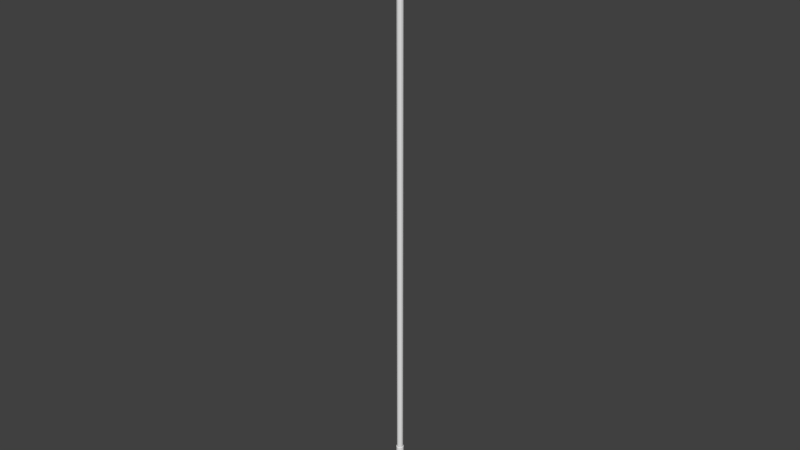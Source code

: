 # Source: Spear.blend  (saved by Blender 2.79.0; exported with 4.5.12 LTS)
import bpy
from mathutils import Matrix  # noqa: F401  (used for matrix-valued properties, if any)

bpy.ops.wm.read_factory_settings(use_empty=True)
scene = bpy.context.scene
scene.name = 'Scene'

# ---- collections
col_collection_1 = bpy.data.collections.new('Collection 1'); scene.collection.children.link(col_collection_1)

# ---- materials (node trees are filled in below, after node groups)
mat_material_001 = bpy.data.materials.new('Material.001')
mat_material_001.alpha_threshold = 0.0
mat_material_001.use_transparent_shadow = False
mat_material_001.roughness = 0.5

# ---- material node trees

# ---- world
world_world = bpy.data.worlds.new('World'); scene.world = world_world
world_world.color = (0.05088, 0.05088, 0.05088)
world_world.use_sun_shadow = False
world_world.sun_shadow_jitter_overblur = 0.0
world_world.cycles.sampling_method = 'MANUAL'

# ---- meshes
me_cylinder = bpy.data.meshes.new('Cylinder')
me_cylinder.from_pydata([(-1.32e-05, -2.375e-05, 1.1), (1.194e-05, 1.0, -0.9829), (-1.32e-05, -2.375e-05, 1.1), (-0.5, 0.866, -0.9829), (-1.32e-05, -2.373e-05, 1.1), (-0.866, 0.5, -0.9829), (-1.32e-05, -2.374e-05, 1.1), (-1.0, 2.136e-05, -0.9829), (-1.32e-05, -2.373e-05, 1.1), (-0.866, -0.5, -0.9829), (-1.32e-05, -2.375e-05, 1.1), (-0.5, -0.866, -0.9829), (-1.32e-05, -2.375e-05, 1.1), (1.179e-05, -1.0, -0.9829), (-1.32e-05, -2.375e-05, 1.1), (0.5, -0.866, -0.9829), (-1.32e-05, -2.373e-05, 1.1), (0.866, -0.5, -0.9829), (-1.32e-05, -2.374e-05, 1.1), (1.0, 2.095e-05, -0.9829), (-1.32e-05, -2.373e-05, 1.1), (0.866, 0.5, -0.9829), (-1.32e-05, -2.375e-05, 1.1), (0.5, 0.866, -0.9829), (-9.783e-06, 1.0, 0.8171), (-0.5, 0.866, 0.8171), (-0.866, 0.5, 0.8171), (-1.0, -1.726e-05, 0.8171), (-0.866, -0.5, 0.8171), (-0.5, -0.866, 0.8171), (-9.949e-06, -1.0, 0.8171), (0.5, -0.866, 0.8171), (0.866, -0.5, 0.8171), (1.0, -1.767e-05, 0.8171), (0.866, 0.5, 0.8171), (0.5, 0.866, 0.8171), (9.544e-06, 1.0, -0.7829), (-0.5, 0.866, -0.7829), (-0.866, 0.5, -0.7829), (-1.0, 1.707e-05, -0.7829), (-0.866, -0.5, -0.7829), (-0.5, -0.866, -0.7829), (9.378e-06, -1.0, -0.7829), (0.5, -0.866, -0.7829), (0.866, -0.5, -0.7829), (1.0, 1.666e-05, -0.7829), (0.866, 0.5, -0.7829), (0.5, 0.866, -0.7829), (-0.5, 0.866, 0.8371), (-0.866, 0.5, 0.8371), (-1.0, -1.769e-05, 0.8371), (-0.866, -0.5, 0.8371), (-0.5, -0.866, 0.8371), (-1.019e-05, -1.0, 0.8371), (0.5, -0.866, 0.8371), (0.866, -0.5, 0.8371), (1.0, -1.81e-05, 0.8371), (0.866, 0.5, 0.8371), (0.5, 0.866, 0.8371), (-1.005e-05, 1.0, 0.8371), (-0.5, 0.866, 0.8461), (-0.866, 0.5, 0.8461), (-1.0, -1.788e-05, 0.8461), (-0.866, -0.5, 0.8461), (-0.5, -0.866, 0.8461), (-1.03e-05, -1.0, 0.8461), (0.5, -0.866, 0.8461), (0.866, -0.5, 0.8461), (1.0, -1.83e-05, 0.8461), (0.866, 0.5, 0.8461), (0.5, 0.866, 0.8461), (-1.016e-05, 1.0, 0.8461), (-1.015e-05, 0.9, 0.8461), (-1.004e-05, 0.9, 0.8371), (-0.45, 0.7794, 0.8371), (-0.7794, 0.45, 0.8371), (-0.9, -1.77e-05, 0.8371), (-0.7794, -0.45, 0.8371), (-0.45, -0.7794, 0.8371), (-1.017e-05, -0.9, 0.8371), (0.45, -0.7794, 0.8371), (0.7794, -0.45, 0.8371), (0.9, -1.807e-05, 0.8371), (0.7794, 0.45, 0.8371), (0.45, 0.7794, 0.8371), (-0.45, 0.7794, 0.8461), (-0.7794, 0.45, 0.8461), (-0.9, -1.789e-05, 0.8461), (-0.7794, -0.45, 0.8461), (-0.45, -0.7794, 0.8461), (-1.028e-05, -0.9, 0.8461), (0.45, -0.7794, 0.8461), (0.7794, -0.45, 0.8461), (0.9, -1.827e-05, 0.8461), (0.7794, 0.45, 0.8461), (0.45, 0.7794, 0.8461), (-0.6, 1.039, 0.889), (-1.039, 0.6, 0.889), (-1.2, -1.876e-05, 0.889), (-1.039, -0.6, 0.889), (-0.6, -1.039, 0.889), (-1.085e-05, -1.2, 0.889), (0.6, -1.039, 0.889), (1.039, -0.6, 0.889), (1.2, -1.925e-05, 0.889), (1.039, 0.6, 0.889), (0.6, 1.039, 0.889), (-1.068e-05, 1.2, 0.889), (-0.4, 0.6928, 0.9083), (-0.6928, 0.4, 0.9083), (-0.8, -1.915e-05, 0.9083), (-0.6928, -0.4, 0.9083), (-0.4, -0.6928, 0.9083), (-1.102e-05, -0.8, 0.9083), (0.4, -0.6928, 0.9083), (0.6928, -0.4, 0.9083), (0.8, -1.948e-05, 0.9083), (0.6928, 0.4, 0.9083), (0.4, 0.6928, 0.9083), (-1.09e-05, 0.8, 0.9083), (-0.672, 1.164, 0.95), (-1.164, 0.672, 0.95), (-1.344, -2.008e-05, 0.95), (-1.164, -0.672, 0.95), (-0.672, -1.164, 0.95), (-1.161e-05, -1.344, 0.95), (0.672, -1.164, 0.95), (1.164, -0.672, 0.95), (1.344, -2.064e-05, 0.95), (1.164, 0.672, 0.95), (0.672, 1.164, 0.95), (-1.142e-05, 1.344, 0.95), (9.781e-06, 1.0, -0.8029), (-0.5, 0.866, -0.8029), (-0.866, 0.5, -0.8029), (-1.0, 1.75e-05, -0.8029), (-0.866, -0.5, -0.8029), (-0.5, -0.866, -0.8029), (9.62e-06, -1.0, -0.8029), (0.5, -0.866, -0.8029), (0.866, -0.5, -0.8029), (1.0, 1.709e-05, -0.8029), (0.866, 0.5, -0.8029), (0.5, 0.866, -0.8029), (9.884e-06, 1.0, -0.8119), (-0.5, 0.866, -0.8119), (-0.866, 0.5, -0.8119), (-1.0, 1.769e-05, -0.8119), (-0.866, -0.5, -0.8119), (-0.5, -0.866, -0.8119), (9.729e-06, -1.0, -0.8119), (0.5, -0.866, -0.8119), (0.866, -0.5, -0.8119), (1.0, 1.728e-05, -0.8119), (0.866, 0.5, -0.8119), (0.5, 0.866, -0.8119), (-0.45, 0.7794, -0.8119), (-0.7794, 0.45, -0.8119), (-0.9, 1.769e-05, -0.8119), (-0.7794, -0.45, -0.8119), (-0.45, -0.7794, -0.8119), (9.746e-06, -0.9, -0.8119), (0.45, -0.7794, -0.8119), (0.7794, -0.45, -0.8119), (0.9, 1.731e-05, -0.8119), (0.7794, 0.45, -0.8119), (0.45, 0.7794, -0.8119), (9.888e-06, 0.9, -0.8119), (-0.45, 0.7794, -0.8029), (-0.7794, 0.45, -0.8029), (-0.9, 1.749e-05, -0.8029), (-0.7794, -0.45, -0.8029), (-0.45, -0.7794, -0.8029), (9.637e-06, -0.9, -0.8029), (0.45, -0.7794, -0.8029), (0.7794, -0.45, -0.8029), (0.9, 1.712e-05, -0.8029), (0.7794, 0.45, -0.8029), (0.45, 0.7794, -0.8029), (9.781e-06, 0.9, -0.8029), (1.164e-05, 1.0, -0.9579), (-0.5, 0.866, -0.9579), (-0.866, 0.5, -0.9579), (-1.0, 2.091e-05, -0.9579), (-0.866, -0.5, -0.9579), (-0.5, -0.866, -0.9579), (1.149e-05, -1.0, -0.9579), (0.5, -0.866, -0.9579), (0.866, -0.5, -0.9579), (1.0, 2.05e-05, -0.9579), (0.866, 0.5, -0.9579), (0.5, 0.866, -0.9579), (1.171e-05, 1.5, -0.9649), (-0.75, 1.299, -0.9649), (-1.299, 0.75, -0.9649), (-1.5, 2.114e-05, -0.9649), (-1.299, -0.75, -0.9649), (-0.75, -1.299, -0.9649), (1.149e-05, -1.5, -0.9649), (0.75, -1.299, -0.9649), (1.299, -0.75, -0.9649), (1.5, 2.051e-05, -0.9649), (1.299, 0.75, -0.9649), (0.75, 1.299, -0.9649), (1.184e-05, 1.5, -0.9759), (-0.75, 1.299, -0.9759), (-1.299, 0.75, -0.9759), (-1.5, 2.13e-05, -0.9759), (-1.299, -0.75, -0.9759), (-0.75, -1.299, -0.9759), (1.162e-05, -1.5, -0.9759), (0.75, -1.299, -0.9759), (1.299, -0.75, -0.9759), (1.5, 2.068e-05, -0.9759), (1.299, 0.75, -0.9759), (0.75, 1.299, -0.9759), (-0.4, 0.6928, -0.7829), (-0.6928, 0.4, -0.7829), (-0.8, 1.76e-05, -0.7829), (-0.6928, -0.4, -0.7829), (-0.4, -0.6928, -0.7829), (9.413e-06, -0.8, -0.7829), (0.4, -0.6928, -0.7829), (0.6928, -0.4, -0.7829), (0.8, 1.727e-05, -0.7829), (0.6928, 0.4, -0.7829), (0.4, 0.6928, -0.7829), (9.546e-06, 0.8, -0.7829), (-0.4, 0.6928, 0.8171), (-0.6928, 0.4, 0.8171), (-0.8, -1.731e-05, 0.8171), (-0.6928, -0.4, 0.8171), (-0.4, -0.6928, 0.8171), (-9.914e-06, -0.8, 0.8171), (0.4, -0.6928, 0.8171), (0.6928, -0.4, 0.8171), (0.8, -1.764e-05, 0.8171), (0.6928, 0.4, 0.8171), (0.4, 0.6928, 0.8171), (-9.782e-06, 0.8, 0.8171)], [], [(204, 1, 3, 205), (205, 3, 5, 206), (206, 5, 7, 207), (207, 7, 9, 208), (208, 9, 11, 209), (209, 11, 13, 210), (210, 13, 15, 211), (211, 15, 17, 212), (212, 17, 19, 213), (213, 19, 21, 214), (3, 1, 23, 21, 19, 17, 15, 13, 11, 9, 7, 5), (214, 21, 23, 215), (215, 23, 1, 204), (0, 2, 4, 6, 8, 10, 12, 14, 16, 18, 20, 22), (58, 35, 24, 59), (57, 34, 35, 58), (56, 33, 34, 57), (55, 32, 33, 56), (54, 31, 32, 55), (53, 30, 31, 54), (52, 29, 30, 53), (51, 28, 29, 52), (50, 27, 28, 51), (49, 26, 27, 50), (48, 25, 26, 49), (59, 24, 25, 48), (226, 47, 36, 227), (225, 46, 47, 226), (224, 45, 46, 225), (223, 44, 45, 224), (222, 43, 44, 223), (221, 42, 43, 222), (220, 41, 42, 221), (219, 40, 41, 220), (218, 39, 40, 219), (217, 38, 39, 218), (216, 37, 38, 217), (227, 36, 37, 216), (64, 63, 88, 89), (48, 49, 75, 74), (55, 56, 82, 81), (65, 64, 89, 90), (59, 48, 74, 73), (54, 55, 81, 80), (66, 65, 90, 91), (53, 54, 80, 79), (67, 66, 91, 92), (60, 71, 72, 85), (52, 53, 79, 78), (68, 67, 92, 93), (106, 70, 71, 107), (105, 69, 70, 106), (104, 68, 69, 105), (103, 67, 68, 104), (102, 66, 67, 103), (101, 65, 66, 102), (100, 64, 65, 101), (99, 63, 64, 100), (98, 62, 63, 99), (97, 61, 62, 98), (96, 60, 61, 97), (107, 71, 60, 96), (72, 73, 74, 85), (85, 74, 75, 86), (86, 75, 76, 87), (87, 76, 77, 88), (88, 77, 78, 89), (89, 78, 79, 90), (90, 79, 80, 91), (91, 80, 81, 92), (92, 81, 82, 93), (93, 82, 83, 94), (94, 83, 84, 95), (95, 84, 73, 72), (56, 57, 83, 82), (71, 70, 95, 72), (49, 50, 76, 75), (63, 62, 87, 88), (57, 58, 84, 83), (70, 69, 94, 95), (50, 51, 77, 76), (62, 61, 86, 87), (58, 59, 73, 84), (69, 68, 93, 94), (51, 52, 78, 77), (61, 60, 85, 86), (119, 107, 96, 108), (108, 96, 97, 109), (109, 97, 98, 110), (110, 98, 99, 111), (111, 99, 100, 112), (112, 100, 101, 113), (113, 101, 102, 114), (114, 102, 103, 115), (115, 103, 104, 116), (116, 104, 105, 117), (117, 105, 106, 118), (118, 106, 107, 119), (130, 118, 119, 131), (129, 117, 118, 130), (128, 116, 117, 129), (127, 115, 116, 128), (126, 114, 115, 127), (125, 113, 114, 126), (124, 112, 113, 125), (123, 111, 112, 124), (122, 110, 111, 123), (121, 109, 110, 122), (120, 108, 109, 121), (131, 119, 108, 120), (0, 131, 120, 2), (2, 120, 121, 4), (4, 121, 122, 6), (6, 122, 123, 8), (8, 123, 124, 10), (10, 124, 125, 12), (12, 125, 126, 14), (14, 126, 127, 16), (16, 127, 128, 18), (18, 128, 129, 20), (20, 129, 130, 22), (22, 130, 131, 0), (47, 143, 132, 36), (46, 142, 143, 47), (45, 141, 142, 46), (44, 140, 141, 45), (43, 139, 140, 44), (42, 138, 139, 43), (41, 137, 138, 42), (40, 136, 137, 41), (39, 135, 136, 40), (38, 134, 135, 39), (37, 133, 134, 38), (36, 132, 133, 37), (166, 155, 144, 167), (165, 154, 155, 166), (164, 153, 154, 165), (163, 152, 153, 164), (162, 151, 152, 163), (161, 150, 151, 162), (160, 149, 150, 161), (159, 148, 149, 160), (158, 147, 148, 159), (157, 146, 147, 158), (156, 145, 146, 157), (167, 144, 145, 156), (179, 167, 156, 168), (168, 156, 157, 169), (169, 157, 158, 170), (170, 158, 159, 171), (171, 159, 160, 172), (172, 160, 161, 173), (173, 161, 162, 174), (174, 162, 163, 175), (175, 163, 164, 176), (176, 164, 165, 177), (177, 165, 166, 178), (178, 166, 167, 179), (143, 178, 179, 132), (142, 177, 178, 143), (141, 176, 177, 142), (140, 175, 176, 141), (139, 174, 175, 140), (138, 173, 174, 139), (137, 172, 173, 138), (136, 171, 172, 137), (135, 170, 171, 136), (134, 169, 170, 135), (133, 168, 169, 134), (132, 179, 168, 133), (155, 191, 180, 144), (154, 190, 191, 155), (153, 189, 190, 154), (152, 188, 189, 153), (151, 187, 188, 152), (150, 186, 187, 151), (149, 185, 186, 150), (148, 184, 185, 149), (147, 183, 184, 148), (146, 182, 183, 147), (145, 181, 182, 146), (144, 180, 181, 145), (191, 203, 192, 180), (190, 202, 203, 191), (189, 201, 202, 190), (188, 200, 201, 189), (187, 199, 200, 188), (186, 198, 199, 187), (185, 197, 198, 186), (184, 196, 197, 185), (183, 195, 196, 184), (182, 194, 195, 183), (181, 193, 194, 182), (180, 192, 193, 181), (203, 215, 204, 192), (202, 214, 215, 203), (201, 213, 214, 202), (200, 212, 213, 201), (199, 211, 212, 200), (198, 210, 211, 199), (197, 209, 210, 198), (196, 208, 209, 197), (195, 207, 208, 196), (194, 206, 207, 195), (193, 205, 206, 194), (192, 204, 205, 193), (239, 227, 216, 228), (228, 216, 217, 229), (229, 217, 218, 230), (230, 218, 219, 231), (231, 219, 220, 232), (232, 220, 221, 233), (233, 221, 222, 234), (234, 222, 223, 235), (235, 223, 224, 236), (236, 224, 225, 237), (237, 225, 226, 238), (238, 226, 227, 239), (35, 238, 239, 24), (34, 237, 238, 35), (33, 236, 237, 34), (32, 235, 236, 33), (31, 234, 235, 32), (30, 233, 234, 31), (29, 232, 233, 30), (28, 231, 232, 29), (27, 230, 231, 28), (26, 229, 230, 27), (25, 228, 229, 26), (24, 239, 228, 25)])
_uv = me_cylinder.uv_layers.new(name='UVMap')
_uv.uv.foreach_set('vector', [0.2951, 0.4297, 0.2476, 0.4427, 0.2221, 0.3975, 0.2569, 0.3618, 0.2569, 0.3618, 0.2221, 0.3975, 0.178, 0.3714, 0.1907, 0.3226, 0.1907, 0.3226, 0.178, 0.3714, 0.127, 0.3714, 0.1143, 0.3226, 0.1143, 0.3226, 0.127, 0.3714, 0.08287, 0.3975, 0.04806, 0.3618, 0.04806, 0.3618, 0.08287, 0.3975, 0.05739, 0.4427, 0.009845, 0.4297, 0.009845, 0.4297, 0.05739, 0.4427, 0.05739, 0.495, 0.009845, 0.508, 0.009845, 0.508, 0.05739, 0.495, 0.08287, 0.5402, 0.04806, 0.5759, 0.04806, 0.5759, 0.08287, 0.5402, 0.127, 0.5663, 0.1143, 0.615, 0.1143, 0.615, 0.127, 0.5663, 0.178, 0.5663, 0.1907, 0.615, 0.1907, 0.615, 0.178, 0.5663, 0.2221, 0.5402, 0.2569, 0.5759, 0.2221, 0.3975, 0.2476, 0.4427, 0.2476, 0.495, 0.2221, 0.5402, 0.178, 0.5663, 0.127, 0.5663, 0.08287, 0.5402, 0.05739, 0.495, 0.05739, 0.4427, 0.08287, 0.3975, 0.127, 0.3714, 0.178, 0.3714, 0.2569, 0.5759, 0.2221, 0.5402, 0.2476, 0.495, 0.2951, 0.508, 0.2951, 0.508, 0.2476, 0.495, 0.2476, 0.4427, 0.2951, 0.4297, 0.0, 0.0, 0.0, 0.0, 0.0, 0.0, 0.0, 0.0, 0.0, 0.0, 0.0, 0.0, 0.0, 0.0, 0.0, 0.0, 0.0, 0.0, 0.0, 0.0, 0.0, 0.0, 0.0, 0.0, 0.5769, 0.8737, 0.5789, 0.8737, 0.5789, 0.9259, 0.5769, 0.9259, 0.5769, 0.8285, 0.5789, 0.8285, 0.5789, 0.8737, 0.5769, 0.8737, 0.6872, 0.8737, 0.6852, 0.8737, 0.6852, 0.8285, 0.6872, 0.8285, 0.6872, 0.9259, 0.6852, 0.9259, 0.6852, 0.8737, 0.6872, 0.8737, 0.6872, 0.9712, 0.6852, 0.9712, 0.6852, 0.9259, 0.6872, 0.9259, 0.6222, 0.8737, 0.6203, 0.8737, 0.6203, 0.8285, 0.6222, 0.8285, 0.6222, 0.9259, 0.6203, 0.9259, 0.6203, 0.8737, 0.6222, 0.8737, 0.6222, 0.9712, 0.6203, 0.9712, 0.6203, 0.9259, 0.6222, 0.9259, 0.6419, 0.9259, 0.6439, 0.9259, 0.6439, 0.9712, 0.6419, 0.9712, 0.6419, 0.8737, 0.6439, 0.8737, 0.6439, 0.9259, 0.6419, 0.9259, 0.6419, 0.8285, 0.6439, 0.8285, 0.6439, 0.8737, 0.6419, 0.8737, 0.5769, 0.9259, 0.5789, 0.9259, 0.5789, 0.9712, 0.5769, 0.9712, 0.02886, 0.7536, 0.009845, 0.7588, 0.009845, 0.7066, 0.02886, 0.7118, 0.04925, 0.7897, 0.03532, 0.804, 0.009845, 0.7588, 0.02886, 0.7536, 0.08455, 0.8106, 0.07946, 0.8301, 0.03532, 0.804, 0.04925, 0.7897, 0.1253, 0.8106, 0.1304, 0.8301, 0.07946, 0.8301, 0.08455, 0.8106, 0.1606, 0.7897, 0.1745, 0.804, 0.1304, 0.8301, 0.1253, 0.8106, 0.181, 0.7536, 0.2, 0.7588, 0.1745, 0.804, 0.1606, 0.7897, 0.181, 0.7118, 0.2, 0.7066, 0.2, 0.7588, 0.181, 0.7536, 0.1606, 0.6756, 0.1745, 0.6613, 0.2, 0.7066, 0.181, 0.7118, 0.1253, 0.6547, 0.1304, 0.6352, 0.1745, 0.6613, 0.1606, 0.6756, 0.08455, 0.6547, 0.07946, 0.6352, 0.1304, 0.6352, 0.1253, 0.6547, 0.04925, 0.6756, 0.03532, 0.6613, 0.07946, 0.6352, 0.08455, 0.6547, 0.02886, 0.7118, 0.009845, 0.7066, 0.03532, 0.6613, 0.04925, 0.6756, 0.3593, 0.7627, 0.3338, 0.7175, 0.3433, 0.7148, 0.3663, 0.7556, 0.5901, 0.3488, 0.5901, 0.2965, 0.5996, 0.2991, 0.5996, 0.3462, 0.7803, 0.3488, 0.7548, 0.394, 0.7478, 0.3869, 0.7708, 0.3462, 0.4034, 0.7888, 0.3593, 0.7627, 0.3663, 0.7556, 0.406, 0.7791, 0.6156, 0.394, 0.5901, 0.3488, 0.5996, 0.3462, 0.6225, 0.3869, 0.7803, 0.2965, 0.7803, 0.3488, 0.7708, 0.3462, 0.7708, 0.2991, 0.4544, 0.7888, 0.4034, 0.7888, 0.406, 0.7791, 0.4518, 0.7791, 0.7548, 0.2513, 0.7803, 0.2965, 0.7708, 0.2991, 0.7478, 0.2584, 0.4985, 0.7627, 0.4544, 0.7888, 0.4518, 0.7791, 0.4916, 0.7556, 0.4034, 0.5939, 0.4544, 0.5939, 0.4518, 0.6036, 0.406, 0.6036, 0.7107, 0.2252, 0.7548, 0.2513, 0.7478, 0.2584, 0.7081, 0.2349, 0.524, 0.7175, 0.4985, 0.7627, 0.4916, 0.7556, 0.5145, 0.7148, 0.5125, 0.6057, 0.4985, 0.62, 0.4544, 0.5939, 0.4595, 0.5744, 0.543, 0.66, 0.524, 0.6652, 0.4985, 0.62, 0.5125, 0.6057, 0.543, 0.7227, 0.524, 0.7175, 0.524, 0.6652, 0.543, 0.66, 0.5125, 0.777, 0.4985, 0.7627, 0.524, 0.7175, 0.543, 0.7227, 0.4595, 0.8083, 0.4544, 0.7888, 0.4985, 0.7627, 0.5125, 0.777, 0.3983, 0.8083, 0.4034, 0.7888, 0.4544, 0.7888, 0.4595, 0.8083, 0.3454, 0.777, 0.3593, 0.7627, 0.4034, 0.7888, 0.3983, 0.8083, 0.3148, 0.7227, 0.3338, 0.7175, 0.3593, 0.7627, 0.3454, 0.777, 0.3148, 0.66, 0.3338, 0.6652, 0.3338, 0.7175, 0.3148, 0.7227, 0.3454, 0.6057, 0.3593, 0.62, 0.3338, 0.6652, 0.3148, 0.66, 0.3983, 0.5744, 0.4034, 0.5939, 0.3593, 0.62, 0.3454, 0.6057, 0.4595, 0.5744, 0.4544, 0.5939, 0.4034, 0.5939, 0.3983, 0.5744, 0.03131, 0.891, 0.03042, 0.891, 0.03042, 0.8503, 0.03131, 0.8503, 0.07157, 0.8503, 0.07246, 0.8503, 0.07246, 0.891, 0.07157, 0.891, 0.07157, 0.891, 0.07246, 0.891, 0.07246, 0.938, 0.07157, 0.938, 0.07157, 0.938, 0.07246, 0.938, 0.07246, 0.9787, 0.07157, 0.9787, 0.05188, 0.9787, 0.05099, 0.9787, 0.05099, 0.938, 0.05188, 0.938, 0.05188, 0.938, 0.05099, 0.938, 0.05099, 0.891, 0.05188, 0.891, 0.05188, 0.891, 0.05099, 0.891, 0.05099, 0.8503, 0.05188, 0.8503, 0.09303, 0.9787, 0.09215, 0.9787, 0.09215, 0.938, 0.09303, 0.938, 0.09303, 0.938, 0.09215, 0.938, 0.09215, 0.891, 0.09303, 0.891, 0.09303, 0.891, 0.09215, 0.891, 0.09215, 0.8503, 0.09303, 0.8503, 0.03131, 0.9787, 0.03042, 0.9787, 0.03042, 0.938, 0.03131, 0.938, 0.03131, 0.938, 0.03042, 0.938, 0.03042, 0.891, 0.03131, 0.891, 0.7548, 0.394, 0.7107, 0.4201, 0.7081, 0.4104, 0.7478, 0.3869, 0.4544, 0.5939, 0.4985, 0.62, 0.4916, 0.6271, 0.4518, 0.6036, 0.5901, 0.2965, 0.6156, 0.2513, 0.6225, 0.2584, 0.5996, 0.2991, 0.3338, 0.7175, 0.3338, 0.6652, 0.3433, 0.6678, 0.3433, 0.7148, 0.7107, 0.4201, 0.6597, 0.4201, 0.6623, 0.4104, 0.7081, 0.4104, 0.4985, 0.62, 0.524, 0.6652, 0.5145, 0.6678, 0.4916, 0.6271, 0.6156, 0.2513, 0.6597, 0.2252, 0.6623, 0.2349, 0.6225, 0.2584, 0.3338, 0.6652, 0.3593, 0.62, 0.3663, 0.6271, 0.3433, 0.6678, 0.6597, 0.4201, 0.6156, 0.394, 0.6225, 0.3869, 0.6623, 0.4104, 0.524, 0.6652, 0.524, 0.7175, 0.5145, 0.7148, 0.5145, 0.6678, 0.6597, 0.2252, 0.7107, 0.2252, 0.7081, 0.2349, 0.6623, 0.2349, 0.3593, 0.62, 0.4034, 0.5939, 0.406, 0.6036, 0.3663, 0.6271, 0.6008, 0.6705, 0.5627, 0.66, 0.5933, 0.6057, 0.6211, 0.6343, 0.6211, 0.6343, 0.5933, 0.6057, 0.6462, 0.5744, 0.6564, 0.6134, 0.6564, 0.6134, 0.6462, 0.5744, 0.7074, 0.5744, 0.6972, 0.6134, 0.6972, 0.6134, 0.7074, 0.5744, 0.7604, 0.6057, 0.7325, 0.6343, 0.7325, 0.6343, 0.7604, 0.6057, 0.7909, 0.66, 0.7529, 0.6705, 0.7529, 0.6705, 0.7909, 0.66, 0.7909, 0.7227, 0.7529, 0.7122, 0.7529, 0.7122, 0.7909, 0.7227, 0.7604, 0.777, 0.7325, 0.7484, 0.7325, 0.7484, 0.7604, 0.777, 0.7074, 0.8083, 0.6972, 0.7693, 0.6972, 0.7693, 0.7074, 0.8083, 0.6462, 0.8083, 0.6564, 0.7693, 0.6564, 0.7693, 0.6462, 0.8083, 0.5933, 0.777, 0.6211, 0.7484, 0.6211, 0.7484, 0.5933, 0.777, 0.5627, 0.7227, 0.6008, 0.7122, 0.6008, 0.7122, 0.5627, 0.7227, 0.5627, 0.66, 0.6008, 0.6705, 0.5704, 0.4583, 0.5187, 0.4441, 0.5187, 0.4023, 0.5704, 0.3881, 0.5362, 0.5191, 0.4983, 0.4803, 0.5187, 0.4441, 0.5704, 0.4583, 0.4769, 0.5542, 0.463, 0.5012, 0.4983, 0.4803, 0.5362, 0.5191, 0.4084, 0.5542, 0.4222, 0.5012, 0.463, 0.5012, 0.4769, 0.5542, 0.3491, 0.5191, 0.3869, 0.4803, 0.4222, 0.5012, 0.4084, 0.5542, 0.3148, 0.4583, 0.3665, 0.4441, 0.3869, 0.4803, 0.3491, 0.5191, 0.3148, 0.3881, 0.3665, 0.4023, 0.3665, 0.4441, 0.3148, 0.4583, 0.3491, 0.3273, 0.3869, 0.3662, 0.3665, 0.4023, 0.3148, 0.3881, 0.4084, 0.2922, 0.4222, 0.3453, 0.3869, 0.3662, 0.3491, 0.3273, 0.4769, 0.2922, 0.463, 0.3453, 0.4222, 0.3453, 0.4084, 0.2922, 0.5362, 0.3273, 0.4983, 0.3662, 0.463, 0.3453, 0.4769, 0.2922, 0.5704, 0.3881, 0.5187, 0.4023, 0.4983, 0.3662, 0.5362, 0.3273, 0.4426, 0.1411, 0.3148, 0.1762, 0.3148, 0.106, 0.4426, 0.1411, 0.4426, 0.1411, 0.3148, 0.106, 0.3491, 0.04519, 0.4426, 0.1411, 0.4426, 0.1411, 0.3491, 0.04519, 0.4084, 0.01009, 0.4426, 0.1411, 0.4426, 0.1411, 0.4084, 0.01009, 0.4769, 0.01009, 0.4426, 0.1411, 0.4426, 0.1411, 0.4769, 0.01009, 0.5362, 0.04519, 0.4426, 0.1411, 0.4426, 0.1411, 0.5362, 0.04519, 0.5704, 0.106, 0.4426, 0.1411, 0.4426, 0.1411, 0.5704, 0.106, 0.5704, 0.1762, 0.4426, 0.1411, 0.4426, 0.1411, 0.5704, 0.1762, 0.5362, 0.237, 0.4426, 0.1411, 0.4426, 0.1411, 0.5362, 0.237, 0.4769, 0.2721, 0.4426, 0.1411, 0.4426, 0.1411, 0.4769, 0.2721, 0.4084, 0.2721, 0.4426, 0.1411, 0.4426, 0.1411, 0.4084, 0.2721, 0.3491, 0.237, 0.4426, 0.1411, 0.4426, 0.1411, 0.3491, 0.237, 0.3148, 0.1762, 0.4426, 0.1411, 0.5986, 0.8737, 0.6006, 0.8737, 0.6006, 0.9259, 0.5986, 0.9259, 0.5986, 0.8285, 0.6006, 0.8285, 0.6006, 0.8737, 0.5986, 0.8737, 0.7305, 0.8737, 0.7285, 0.8737, 0.7285, 0.8285, 0.7305, 0.8285, 0.7305, 0.9259, 0.7285, 0.9259, 0.7285, 0.8737, 0.7305, 0.8737, 0.7305, 0.9712, 0.7285, 0.9712, 0.7285, 0.9259, 0.7305, 0.9259, 0.6655, 0.8737, 0.6636, 0.8737, 0.6636, 0.8285, 0.6655, 0.8285, 0.6655, 0.9259, 0.6636, 0.9259, 0.6636, 0.8737, 0.6655, 0.8737, 0.6655, 0.9712, 0.6636, 0.9712, 0.6636, 0.9259, 0.6655, 0.9259, 0.7069, 0.9259, 0.7089, 0.9259, 0.7089, 0.9712, 0.7069, 0.9712, 0.7069, 0.8737, 0.7089, 0.8737, 0.7089, 0.9259, 0.7069, 0.9259, 0.7069, 0.8285, 0.7089, 0.8285, 0.7089, 0.8737, 0.7069, 0.8737, 0.5986, 0.9259, 0.6006, 0.9259, 0.6006, 0.9712, 0.5986, 0.9712, 0.8095, 0.1311, 0.8, 0.1337, 0.8, 0.08144, 0.8095, 0.08405, 0.8324, 0.1718, 0.8255, 0.1789, 0.8, 0.1337, 0.8095, 0.1311, 0.8721, 0.1953, 0.8696, 0.205, 0.8255, 0.1789, 0.8324, 0.1718, 0.918, 0.1953, 0.9205, 0.205, 0.8696, 0.205, 0.8721, 0.1953, 0.9577, 0.1718, 0.9647, 0.1789, 0.9205, 0.205, 0.918, 0.1953, 0.9806, 0.1311, 0.9902, 0.1337, 0.9647, 0.1789, 0.9577, 0.1718, 0.9806, 0.08405, 0.9902, 0.08144, 0.9902, 0.1337, 0.9806, 0.1311, 0.9577, 0.04334, 0.9647, 0.0362, 0.9902, 0.08144, 0.9806, 0.08405, 0.918, 0.01984, 0.9205, 0.01009, 0.9647, 0.0362, 0.9577, 0.04334, 0.8721, 0.01984, 0.8696, 0.01009, 0.9205, 0.01009, 0.918, 0.01984, 0.8324, 0.04334, 0.8255, 0.0362, 0.8696, 0.01009, 0.8721, 0.01984, 0.8095, 0.08405, 0.8, 0.08144, 0.8255, 0.0362, 0.8324, 0.04334, 0.7708, 0.9162, 0.7717, 0.9162, 0.7717, 0.9569, 0.7708, 0.9569, 0.7511, 0.9569, 0.7502, 0.9569, 0.7502, 0.9162, 0.7511, 0.9162, 0.7511, 0.9162, 0.7502, 0.9162, 0.7502, 0.8692, 0.7511, 0.8692, 0.7511, 0.8692, 0.7502, 0.8692, 0.7502, 0.8285, 0.7511, 0.8285, 0.9417, 0.8086, 0.9426, 0.8086, 0.9426, 0.8493, 0.9417, 0.8493, 0.9417, 0.8493, 0.9426, 0.8493, 0.9426, 0.8963, 0.9417, 0.8963, 0.9417, 0.8963, 0.9426, 0.8963, 0.9426, 0.937, 0.9417, 0.937, 0.01073, 0.9787, 0.009845, 0.9787, 0.009845, 0.938, 0.01073, 0.938, 0.01073, 0.938, 0.009845, 0.938, 0.009845, 0.891, 0.01073, 0.891, 0.01073, 0.891, 0.009845, 0.891, 0.009845, 0.8503, 0.01073, 0.8503, 0.7708, 0.8285, 0.7717, 0.8285, 0.7717, 0.8692, 0.7708, 0.8692, 0.7708, 0.8692, 0.7717, 0.8692, 0.7717, 0.9162, 0.7708, 0.9162, 0.9902, 0.3488, 0.9806, 0.3462, 0.9806, 0.2991, 0.9902, 0.2965, 0.9647, 0.394, 0.9577, 0.3869, 0.9806, 0.3462, 0.9902, 0.3488, 0.9205, 0.4201, 0.918, 0.4104, 0.9577, 0.3869, 0.9647, 0.394, 0.8696, 0.4201, 0.8721, 0.4104, 0.918, 0.4104, 0.9205, 0.4201, 0.8255, 0.394, 0.8324, 0.3869, 0.8721, 0.4104, 0.8696, 0.4201, 0.8, 0.3488, 0.8095, 0.3462, 0.8324, 0.3869, 0.8255, 0.394, 0.8, 0.2965, 0.8095, 0.2991, 0.8095, 0.3462, 0.8, 0.3488, 0.8255, 0.2513, 0.8324, 0.2584, 0.8095, 0.2991, 0.8, 0.2965, 0.8696, 0.2252, 0.8721, 0.2349, 0.8324, 0.2584, 0.8255, 0.2513, 0.9205, 0.2252, 0.918, 0.2349, 0.8721, 0.2349, 0.8696, 0.2252, 0.9647, 0.2513, 0.9577, 0.2584, 0.918, 0.2349, 0.9205, 0.2252, 0.9902, 0.2965, 0.9806, 0.2991, 0.9577, 0.2584, 0.9647, 0.2513, 0.2197, 0.6804, 0.2341, 0.6804, 0.2341, 0.7327, 0.2197, 0.7327, 0.2197, 0.6352, 0.2341, 0.6352, 0.2341, 0.6804, 0.2197, 0.6804, 0.2682, 0.8433, 0.2538, 0.8433, 0.2538, 0.7981, 0.2682, 0.7981, 0.2682, 0.8955, 0.2538, 0.8955, 0.2538, 0.8433, 0.2682, 0.8433, 0.2682, 0.9408, 0.2538, 0.9408, 0.2538, 0.8955, 0.2682, 0.8955, 0.2682, 0.6804, 0.2538, 0.6804, 0.2538, 0.6352, 0.2682, 0.6352, 0.2682, 0.7327, 0.2538, 0.7327, 0.2538, 0.6804, 0.2682, 0.6804, 0.2682, 0.7779, 0.2538, 0.7779, 0.2538, 0.7327, 0.2682, 0.7327, 0.2197, 0.8955, 0.2341, 0.8955, 0.2341, 0.9408, 0.2197, 0.9408, 0.2197, 0.8433, 0.2341, 0.8433, 0.2341, 0.8955, 0.2197, 0.8955, 0.2197, 0.7981, 0.2341, 0.7981, 0.2341, 0.8433, 0.2197, 0.8433, 0.2197, 0.7327, 0.2341, 0.7327, 0.2341, 0.7779, 0.2197, 0.7779, 0.08287, 0.2276, 0.04806, 0.2633, 0.009845, 0.1955, 0.05739, 0.1824, 0.127, 0.2537, 0.1143, 0.3025, 0.04806, 0.2633, 0.08287, 0.2276, 0.178, 0.2537, 0.1907, 0.3025, 0.1143, 0.3025, 0.127, 0.2537, 0.2221, 0.2276, 0.2569, 0.2633, 0.1907, 0.3025, 0.178, 0.2537, 0.2476, 0.1824, 0.2951, 0.1955, 0.2569, 0.2633, 0.2221, 0.2276, 0.2476, 0.1302, 0.2951, 0.1171, 0.2951, 0.1955, 0.2476, 0.1824, 0.2221, 0.08493, 0.2569, 0.04926, 0.2951, 0.1171, 0.2476, 0.1302, 0.178, 0.05882, 0.1907, 0.01009, 0.2569, 0.04926, 0.2221, 0.08493, 0.127, 0.05882, 0.1143, 0.01009, 0.1907, 0.01009, 0.178, 0.05882, 0.08287, 0.08493, 0.04806, 0.04926, 0.1143, 0.01009, 0.127, 0.05882, 0.05739, 0.1302, 0.009845, 0.1171, 0.04806, 0.04926, 0.08287, 0.08493, 0.05739, 0.1824, 0.009845, 0.1955, 0.009845, 0.1171, 0.05739, 0.1302, 0.2878, 0.7031, 0.2889, 0.7031, 0.2889, 0.7814, 0.2878, 0.7814, 0.2878, 0.6352, 0.2889, 0.6352, 0.2889, 0.7031, 0.2878, 0.7031, 0.9843, 0.6422, 0.9832, 0.6422, 0.9832, 0.5744, 0.9843, 0.5744, 0.9843, 0.7206, 0.9832, 0.7206, 0.9832, 0.6422, 0.9843, 0.6422, 0.9843, 0.7884, 0.9832, 0.7884, 0.9832, 0.7206, 0.9843, 0.7206, 0.9428, 0.6422, 0.9417, 0.6422, 0.9417, 0.5744, 0.9428, 0.5744, 0.9428, 0.7206, 0.9417, 0.7206, 0.9417, 0.6422, 0.9428, 0.6422, 0.9428, 0.7884, 0.9417, 0.7884, 0.9417, 0.7206, 0.9428, 0.7206, 0.9625, 0.7206, 0.9635, 0.7206, 0.9635, 0.7884, 0.9625, 0.7884, 0.9625, 0.6422, 0.9635, 0.6422, 0.9635, 0.7206, 0.9625, 0.7206, 0.9625, 0.5744, 0.9635, 0.5744, 0.9635, 0.6422, 0.9625, 0.6422, 0.2878, 0.7814, 0.2889, 0.7814, 0.2889, 0.8492, 0.2878, 0.8492, 0.8459, 0.5744, 0.8459, 0.7358, 0.8106, 0.7358, 0.8106, 0.5744, 0.922, 0.756, 0.922, 0.9174, 0.8867, 0.9174, 0.8867, 0.756, 0.8867, 0.756, 0.8867, 0.9174, 0.8459, 0.9174, 0.8459, 0.756, 0.8459, 0.756, 0.8459, 0.9174, 0.8106, 0.9174, 0.8106, 0.756, 0.4459, 0.9899, 0.4459, 0.8285, 0.4812, 0.8285, 0.4812, 0.9899, 0.4812, 0.9899, 0.4812, 0.8285, 0.5219, 0.8285, 0.5219, 0.9899, 0.5219, 0.9899, 0.5219, 0.8285, 0.5573, 0.8285, 0.5573, 0.9899, 0.4262, 0.8285, 0.4262, 0.9899, 0.3909, 0.9899, 0.3909, 0.8285, 0.3909, 0.8285, 0.3909, 0.9899, 0.3501, 0.9899, 0.3501, 0.8285, 0.3501, 0.8285, 0.3501, 0.9899, 0.3148, 0.9899, 0.3148, 0.8285, 0.922, 0.5744, 0.922, 0.7358, 0.8867, 0.7358, 0.8867, 0.5744, 0.8867, 0.5744, 0.8867, 0.7358, 0.8459, 0.7358, 0.8459, 0.5744, 0.7107, 0.01009, 0.7056, 0.02958, 0.6648, 0.02958, 0.6597, 0.01009, 0.7548, 0.0362, 0.7409, 0.05047, 0.7056, 0.02958, 0.7107, 0.01009, 0.7803, 0.08144, 0.7613, 0.08666, 0.7409, 0.05047, 0.7548, 0.0362, 0.7803, 0.1337, 0.7613, 0.1284, 0.7613, 0.08666, 0.7803, 0.08144, 0.7548, 0.1789, 0.7409, 0.1646, 0.7613, 0.1284, 0.7803, 0.1337, 0.7107, 0.205, 0.7056, 0.1855, 0.7409, 0.1646, 0.7548, 0.1789, 0.6597, 0.205, 0.6648, 0.1855, 0.7056, 0.1855, 0.7107, 0.205, 0.6156, 0.1789, 0.6295, 0.1646, 0.6648, 0.1855, 0.6597, 0.205, 0.5901, 0.1337, 0.6091, 0.1284, 0.6295, 0.1646, 0.6156, 0.1789, 0.5901, 0.08144, 0.6091, 0.08666, 0.6091, 0.1284, 0.5901, 0.1337, 0.6156, 0.0362, 0.6295, 0.05047, 0.6091, 0.08666, 0.5901, 0.08144, 0.6597, 0.01009, 0.6648, 0.02958, 0.6295, 0.05047, 0.6156, 0.0362])
me_cylinder.materials.append(mat_material_001)
me_cylinder.use_remesh_preserve_volume = False
me_cylinder.use_remesh_preserve_attributes = False
me_cylinder.use_mirror_vertex_groups = False
me_cylinder.update()

# ---- objects
ob_cylinder = bpy.data.objects.new('Cylinder', me_cylinder)

# ---- transforms, parenting, visibility, modifiers, constraints
ob_cylinder.location = (0.0, 0.0, 0.0)
ob_cylinder.scale = (0.01543, 0.01543, 1.234)
ob_cylinder.lineart.crease_threshold = 0.0

# ---- collection membership
col_collection_1.objects.link(ob_cylinder)

# ---- scene / render settings (as saved in the file)
scene.frame_start = 1; scene.frame_end = 250; scene.frame_set(1)
scene.render.engine = 'BLENDER_EEVEE_NEXT'
scene.render.resolution_percentage = 50
scene.render.dither_intensity = 0.0
scene.cycles.use_denoising = False
scene.cycles.samples = 128
scene.cycles.sampling_pattern = 'TABULATED_SOBOL'
scene.cycles.use_adaptive_sampling = False
scene.cycles.use_light_tree = False
scene.cycles.blur_glossy = 0.0
scene.cycles.sample_clamp_indirect = 0.0
scene.view_settings.view_transform = 'Standard'
bpy.context.view_layer.update()

# ---- added for rendering (the .blend has no active camera and no usable light): camera, sun
cam_auto = bpy.data.cameras.new('AutoCamera')
cam_auto.lens = 50.0
cam_auto.sensor_width = 36.0
cam_auto.clip_end = 1000.0
ob_auto_camera = bpy.data.objects.new('AutoCamera', cam_auto)
scene.collection.objects.link(ob_auto_camera)
ob_auto_camera.location = (2.38022, -2.85626, 1.97666)
ob_auto_camera.rotation_euler = (1.09748, -7.21219e-08, 0.694738)
scene.camera = ob_auto_camera
light_auto_sun = bpy.data.lights.new('AutoSun', 'SUN')
light_auto_sun.energy = 3.0
light_auto_sun.angle = 0.0523599
ob_auto_sun = bpy.data.objects.new('AutoSun', light_auto_sun)
scene.collection.objects.link(ob_auto_sun)
ob_auto_sun.rotation_euler = (0.872665, 0.174533, 0.523599)
bpy.context.view_layer.update()
